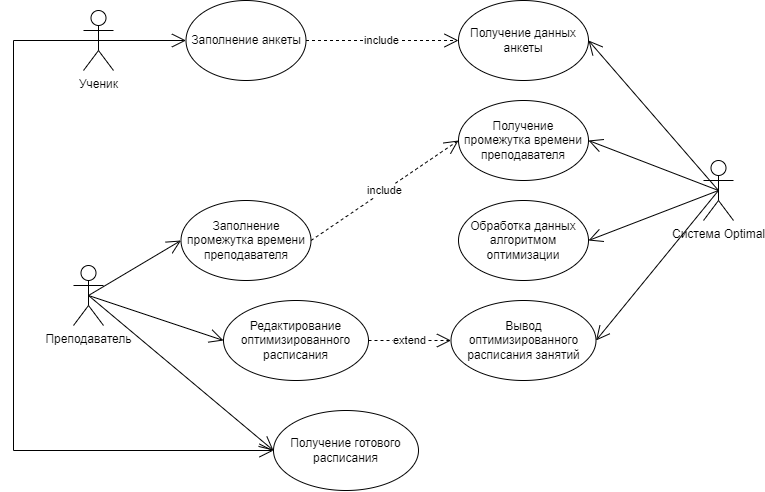

The diagram above was exported from draw.io. Its source (the exported page's mxGraphModel, read from the mxfile embedded in the PNG):
<mxGraphModel dx="1351" dy="637" grid="1" gridSize="10" guides="1" tooltips="1" connect="1" arrows="1" fold="1" page="1" pageScale="1" pageWidth="827" pageHeight="1169" math="0" shadow="0">
  <root>
    <mxCell id="WIyWlLk6GJQsqaUBKTNV-0" />
    <mxCell id="WIyWlLk6GJQsqaUBKTNV-1" parent="WIyWlLk6GJQsqaUBKTNV-0" />
    <mxCell id="krtc9g2bstwBj-4F9eUw-4" value="Заполнение анкеты" style="ellipse;whiteSpace=wrap;html=1;" vertex="1" parent="WIyWlLk6GJQsqaUBKTNV-1">
      <mxGeometry x="212.5" y="110" width="120" height="80" as="geometry" />
    </mxCell>
    <mxCell id="krtc9g2bstwBj-4F9eUw-6" value="Ученик&lt;br&gt;" style="shape=umlActor;verticalLabelPosition=bottom;verticalAlign=top;html=1;" vertex="1" parent="WIyWlLk6GJQsqaUBKTNV-1">
      <mxGeometry x="110" y="120" width="30" height="60" as="geometry" />
    </mxCell>
    <mxCell id="krtc9g2bstwBj-4F9eUw-16" value="" style="endArrow=open;endFill=1;endSize=12;html=1;rounded=0;entryX=0;entryY=0.5;entryDx=0;entryDy=0;exitX=0.5;exitY=0.5;exitDx=0;exitDy=0;exitPerimeter=0;" edge="1" parent="WIyWlLk6GJQsqaUBKTNV-1" source="krtc9g2bstwBj-4F9eUw-6" target="krtc9g2bstwBj-4F9eUw-4">
      <mxGeometry width="160" relative="1" as="geometry">
        <mxPoint x="170" y="240" as="sourcePoint" />
        <mxPoint x="330" y="240" as="targetPoint" />
      </mxGeometry>
    </mxCell>
    <mxCell id="krtc9g2bstwBj-4F9eUw-19" value="Преподаватель" style="shape=umlActor;verticalLabelPosition=bottom;verticalAlign=top;html=1;" vertex="1" parent="WIyWlLk6GJQsqaUBKTNV-1">
      <mxGeometry x="100" y="375" width="30" height="60" as="geometry" />
    </mxCell>
    <mxCell id="krtc9g2bstwBj-4F9eUw-22" value="Заполнение промежутка времени преподавателя" style="ellipse;whiteSpace=wrap;html=1;" vertex="1" parent="WIyWlLk6GJQsqaUBKTNV-1">
      <mxGeometry x="207.5" y="310" width="130" height="80" as="geometry" />
    </mxCell>
    <mxCell id="krtc9g2bstwBj-4F9eUw-23" value="" style="endArrow=open;endFill=1;endSize=12;html=1;rounded=0;entryX=0;entryY=0.5;entryDx=0;entryDy=0;exitX=0.5;exitY=0.5;exitDx=0;exitDy=0;exitPerimeter=0;" edge="1" parent="WIyWlLk6GJQsqaUBKTNV-1" source="krtc9g2bstwBj-4F9eUw-19" target="krtc9g2bstwBj-4F9eUw-22">
      <mxGeometry width="160" relative="1" as="geometry">
        <mxPoint x="105" y="90.00000000000011" as="sourcePoint" />
        <mxPoint x="200" y="40" as="targetPoint" />
      </mxGeometry>
    </mxCell>
    <mxCell id="krtc9g2bstwBj-4F9eUw-24" value="" style="endArrow=open;endFill=1;endSize=12;html=1;rounded=0;exitX=0.5;exitY=0.5;exitDx=0;exitDy=0;exitPerimeter=0;entryX=0;entryY=0.5;entryDx=0;entryDy=0;" edge="1" parent="WIyWlLk6GJQsqaUBKTNV-1" source="krtc9g2bstwBj-4F9eUw-19" target="krtc9g2bstwBj-4F9eUw-46">
      <mxGeometry width="160" relative="1" as="geometry">
        <mxPoint x="80" y="330.0000000000001" as="sourcePoint" />
        <mxPoint x="230" y="450" as="targetPoint" />
      </mxGeometry>
    </mxCell>
    <mxCell id="krtc9g2bstwBj-4F9eUw-29" value="Получение данных анкеты" style="ellipse;whiteSpace=wrap;html=1;" vertex="1" parent="WIyWlLk6GJQsqaUBKTNV-1">
      <mxGeometry x="485" y="110" width="130" height="80" as="geometry" />
    </mxCell>
    <mxCell id="krtc9g2bstwBj-4F9eUw-31" value="Обработка данных алгоритмом оптимизации" style="ellipse;whiteSpace=wrap;html=1;" vertex="1" parent="WIyWlLk6GJQsqaUBKTNV-1">
      <mxGeometry x="485" y="310" width="130" height="80" as="geometry" />
    </mxCell>
    <mxCell id="krtc9g2bstwBj-4F9eUw-17" value="Вывод оптимизированного расписания занятий" style="ellipse;whiteSpace=wrap;html=1;" vertex="1" parent="WIyWlLk6GJQsqaUBKTNV-1">
      <mxGeometry x="477.5" y="410" width="145" height="80" as="geometry" />
    </mxCell>
    <mxCell id="krtc9g2bstwBj-4F9eUw-30" value="Получение промежутка времени преподавателя" style="ellipse;whiteSpace=wrap;html=1;" vertex="1" parent="WIyWlLk6GJQsqaUBKTNV-1">
      <mxGeometry x="485" y="210" width="130" height="80" as="geometry" />
    </mxCell>
    <mxCell id="krtc9g2bstwBj-4F9eUw-32" value="Система Optimal" style="shape=umlActor;verticalLabelPosition=bottom;verticalAlign=top;html=1;outlineConnect=0;" vertex="1" parent="WIyWlLk6GJQsqaUBKTNV-1">
      <mxGeometry x="730" y="270" width="30" height="60" as="geometry" />
    </mxCell>
    <mxCell id="krtc9g2bstwBj-4F9eUw-38" value="" style="endArrow=open;endFill=1;endSize=12;html=1;rounded=0;entryX=1;entryY=0.5;entryDx=0;entryDy=0;exitX=0.5;exitY=0.5;exitDx=0;exitDy=0;exitPerimeter=0;" edge="1" parent="WIyWlLk6GJQsqaUBKTNV-1" source="krtc9g2bstwBj-4F9eUw-32" target="krtc9g2bstwBj-4F9eUw-29">
      <mxGeometry width="160" relative="1" as="geometry">
        <mxPoint x="125" y="240.0000000000001" as="sourcePoint" />
        <mxPoint x="230" y="190" as="targetPoint" />
      </mxGeometry>
    </mxCell>
    <mxCell id="krtc9g2bstwBj-4F9eUw-39" value="" style="endArrow=open;endFill=1;endSize=12;html=1;rounded=0;exitX=0.5;exitY=0.5;exitDx=0;exitDy=0;exitPerimeter=0;entryX=1;entryY=0.5;entryDx=0;entryDy=0;" edge="1" parent="WIyWlLk6GJQsqaUBKTNV-1" source="krtc9g2bstwBj-4F9eUw-32" target="krtc9g2bstwBj-4F9eUw-30">
      <mxGeometry width="160" relative="1" as="geometry">
        <mxPoint x="135" y="250.0000000000001" as="sourcePoint" />
        <mxPoint x="240" y="200" as="targetPoint" />
      </mxGeometry>
    </mxCell>
    <mxCell id="krtc9g2bstwBj-4F9eUw-40" value="" style="endArrow=open;endFill=1;endSize=12;html=1;rounded=0;entryX=1;entryY=0.5;entryDx=0;entryDy=0;exitX=0.5;exitY=0.5;exitDx=0;exitDy=0;exitPerimeter=0;" edge="1" parent="WIyWlLk6GJQsqaUBKTNV-1" source="krtc9g2bstwBj-4F9eUw-32" target="krtc9g2bstwBj-4F9eUw-31">
      <mxGeometry width="160" relative="1" as="geometry">
        <mxPoint x="785" y="309.9999999999999" as="sourcePoint" />
        <mxPoint x="580" y="230.0000000000001" as="targetPoint" />
      </mxGeometry>
    </mxCell>
    <mxCell id="krtc9g2bstwBj-4F9eUw-41" value="" style="endArrow=open;endFill=1;endSize=12;html=1;rounded=0;entryX=1;entryY=0.5;entryDx=0;entryDy=0;exitX=0.5;exitY=0.5;exitDx=0;exitDy=0;exitPerimeter=0;" edge="1" parent="WIyWlLk6GJQsqaUBKTNV-1" source="krtc9g2bstwBj-4F9eUw-32" target="krtc9g2bstwBj-4F9eUw-17">
      <mxGeometry width="160" relative="1" as="geometry">
        <mxPoint x="770" y="300" as="sourcePoint" />
        <mxPoint x="580.0000000000045" y="319.9999999999999" as="targetPoint" />
      </mxGeometry>
    </mxCell>
    <mxCell id="krtc9g2bstwBj-4F9eUw-43" value="include" style="endArrow=open;endSize=12;dashed=1;html=1;rounded=0;exitX=1;exitY=0.5;exitDx=0;exitDy=0;entryX=0;entryY=0.5;entryDx=0;entryDy=0;" edge="1" parent="WIyWlLk6GJQsqaUBKTNV-1" source="krtc9g2bstwBj-4F9eUw-4" target="krtc9g2bstwBj-4F9eUw-29">
      <mxGeometry width="160" relative="1" as="geometry">
        <mxPoint x="280" y="30" as="sourcePoint" />
        <mxPoint x="440" y="30" as="targetPoint" />
      </mxGeometry>
    </mxCell>
    <mxCell id="krtc9g2bstwBj-4F9eUw-45" value="include" style="endArrow=open;endSize=12;dashed=1;html=1;rounded=0;exitX=1;exitY=0.5;exitDx=0;exitDy=0;entryX=0;entryY=0.5;entryDx=0;entryDy=0;" edge="1" parent="WIyWlLk6GJQsqaUBKTNV-1" source="krtc9g2bstwBj-4F9eUw-22" target="krtc9g2bstwBj-4F9eUw-30">
      <mxGeometry width="160" relative="1" as="geometry">
        <mxPoint x="330.00000000000455" y="160" as="sourcePoint" />
        <mxPoint x="499.9999999999957" y="160" as="targetPoint" />
      </mxGeometry>
    </mxCell>
    <mxCell id="krtc9g2bstwBj-4F9eUw-46" value="Редактирование оптимизированного расписания" style="ellipse;whiteSpace=wrap;html=1;" vertex="1" parent="WIyWlLk6GJQsqaUBKTNV-1">
      <mxGeometry x="250" y="410" width="145" height="80" as="geometry" />
    </mxCell>
    <mxCell id="krtc9g2bstwBj-4F9eUw-47" value="extend" style="endArrow=open;endSize=12;dashed=1;html=1;rounded=0;exitX=1;exitY=0.5;exitDx=0;exitDy=0;entryX=0;entryY=0.5;entryDx=0;entryDy=0;" edge="1" parent="WIyWlLk6GJQsqaUBKTNV-1" source="krtc9g2bstwBj-4F9eUw-46" target="krtc9g2bstwBj-4F9eUw-17">
      <mxGeometry width="160" relative="1" as="geometry">
        <mxPoint x="330" y="510" as="sourcePoint" />
        <mxPoint x="494.99999999999613" y="260.0000000000001" as="targetPoint" />
      </mxGeometry>
    </mxCell>
    <mxCell id="krtc9g2bstwBj-4F9eUw-48" value="Получение готового расписания" style="ellipse;whiteSpace=wrap;html=1;" vertex="1" parent="WIyWlLk6GJQsqaUBKTNV-1">
      <mxGeometry x="300" y="520" width="145" height="80" as="geometry" />
    </mxCell>
    <mxCell id="krtc9g2bstwBj-4F9eUw-49" value="" style="endArrow=open;endFill=1;endSize=12;html=1;rounded=0;exitX=0.5;exitY=0.5;exitDx=0;exitDy=0;exitPerimeter=0;entryX=0;entryY=0.5;entryDx=0;entryDy=0;" edge="1" parent="WIyWlLk6GJQsqaUBKTNV-1" source="krtc9g2bstwBj-4F9eUw-19" target="krtc9g2bstwBj-4F9eUw-48">
      <mxGeometry width="160" relative="1" as="geometry">
        <mxPoint x="125" y="415" as="sourcePoint" />
        <mxPoint x="209.9999999999966" y="460" as="targetPoint" />
      </mxGeometry>
    </mxCell>
    <mxCell id="krtc9g2bstwBj-4F9eUw-50" value="" style="endArrow=open;endFill=1;endSize=12;html=1;rounded=0;exitX=0.5;exitY=0.5;exitDx=0;exitDy=0;exitPerimeter=0;entryX=0;entryY=0.5;entryDx=0;entryDy=0;" edge="1" parent="WIyWlLk6GJQsqaUBKTNV-1" source="krtc9g2bstwBj-4F9eUw-6" target="krtc9g2bstwBj-4F9eUw-48">
      <mxGeometry width="160" relative="1" as="geometry">
        <mxPoint x="125" y="240.0000000000001" as="sourcePoint" />
        <mxPoint x="200" y="550" as="targetPoint" />
        <Array as="points">
          <mxPoint x="40" y="150" />
          <mxPoint x="40" y="560" />
        </Array>
      </mxGeometry>
    </mxCell>
  </root>
</mxGraphModel>